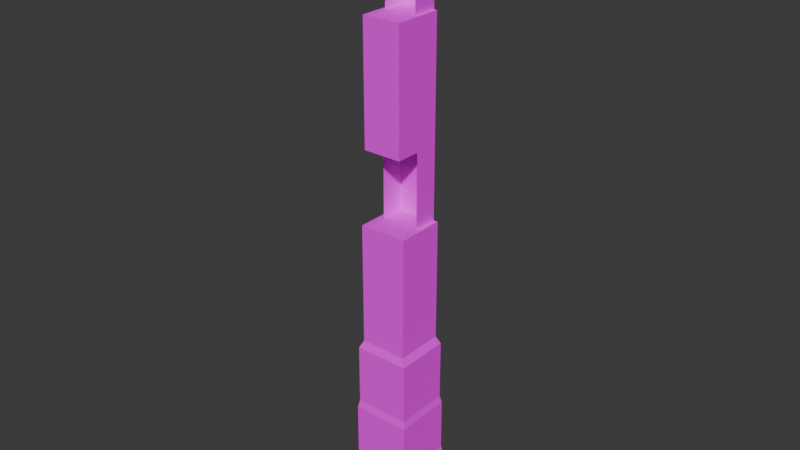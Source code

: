 # Source: Right_Piece_-_End.blend  (saved by Blender 5.1.30; exported with 4.5.12 LTS)
import bpy
from mathutils import Matrix  # noqa: F401  (used for matrix-valued properties, if any)

bpy.ops.wm.read_factory_settings(use_empty=True)
scene = bpy.context.scene
scene.name = 'Scene'

# ---- collections
col_collection = bpy.data.collections.new('Collection'); scene.collection.children.link(col_collection)

# ---- images (referenced by path relative to the original .blend; pixels are not part of the script)
import os
ASSET_DIR = os.environ.get("B2B_ASSET_DIR", "")  # directory of the original .blend (textures are referenced by path, not embedded)
HERE = os.path.dirname(os.path.abspath(__file__))  # packed textures are extracted next to this script under _unpacked/

def load_image(name, relpath, width, height, colorspace="sRGB"):
    """Load a texture the original file referenced (path relative to the .blend, or extracted next to this script)."""
    p = next((c for c in (os.path.join(HERE, relpath), os.path.join(ASSET_DIR, relpath)) if relpath and os.path.exists(c)), "")
    if p:
        img = bpy.data.images.load(p, check_existing=True)
        img.name = name
    else:  # same state as the original file: an image datablock whose file is absent (Cycles renders it pink)
        img = bpy.data.images.new(name, width, height)
        img.source = "FILE"
        img.filepath = "//" + (relpath or name)
    img.colorspace_settings.name = colorspace
    return img
img_brick_wall_2_png_001 = load_image('brick-wall-2.png.001', 'brick-wall-2.png', 1024, 1024, 'sRGB')

# ---- materials (node trees are filled in below, after node groups)
mat_stone_001 = bpy.data.materials.new('Stone.001')
mat_stone_001.alpha_threshold = 0.0
mat_stone_001.use_backface_culling_lightprobe_volume = False
mat_stone_001.roughness = 0.5
mat_stone_001.line_color = (0.0, 0.0, 0.0, 1.0)

# ---- material node trees
mat_stone_001.use_nodes = True; mat_stone_001.node_tree.nodes.clear()
_N = mat_stone_001.node_tree.nodes; _L = mat_stone_001.node_tree.links
n0 = _N.new('ShaderNodeOutputMaterial'); n0.name = 'Material Output'; n0.location = (200, 100)
n1 = _N.new('ShaderNodeBsdfPrincipled'); n1.name = 'Principled BSDF'; n1.location = (-200, 100)
n1.inputs[2].default_value = 1.0
n2 = _N.new('ShaderNodeTexImage'); n2.name = 'Image Texture'; n2.location = (-490, 80)
n2.image = img_brick_wall_2_png_001
_L.new(n1.outputs[0], n0.inputs[0])
_L.new(n2.outputs[0], n1.inputs[0])
n0.is_active_output = True

# ---- world
world_world = bpy.data.worlds.new('World'); scene.world = world_world
world_world.use_nodes = True; world_world.node_tree.nodes.clear()
_N = world_world.node_tree.nodes; _L = world_world.node_tree.links
n0 = _N.new('ShaderNodeOutputWorld'); n0.name = 'World Output'; n0.location = (200, 100)
n1 = _N.new('ShaderNodeBackground'); n1.name = 'Background'; n1.location = (-200, 100)
n1.inputs[0].default_value = (0.05088, 0.05088, 0.05088, 1.0)
_L.new(n1.outputs[0], n0.inputs[0])
n0.is_active_output = True
world_world.color = (0.05088, 0.05088, 0.05088)
world_world.sun_shadow_jitter_overblur = 0.0

# ---- meshes
me_circle_001 = bpy.data.meshes.new('Circle.001')
me_circle_001.from_pydata([(-20.0, 488.7, -0.627), (-20.0, 488.7, 0.627), (-20.0, 487.1, -0.627), (-20.0, 487.1, 0.627), (-24.87, 487.1, -0.627), (-24.87, 487.1, 0.627), (-32.7, 488.7, -0.5287), (-32.7, 488.7, 0.5287), (-32.7, 487.1, -0.5287), (-32.7, 487.1, 0.5287), (-37.58, 487.1, -0.5287), (-37.58, 487.1, 0.5287), (-39.81, 487.1, 0.5287), (-39.81, 487.1, -0.5287), (0.0, 485.1, -1.0), (-3.0, 485.1, -1.0), (0.0, 489.1, -1.0), (-3.0, 489.1, -1.0), (0.0, 485.1, 1.0), (-3.0, 485.1, 1.0), (0.0, 489.1, 1.0), (-3.0, 489.1, 1.0), (-3.5, 485.2, -0.9538), (-3.5, 489.0, -0.9538), (-3.5, 485.2, 0.9538), (-3.5, 489.0, 0.9538), (-7.0, 485.2, -0.9538), (-7.0, 489.0, -0.9538), (-7.0, 485.2, 0.9538), (-7.0, 489.0, 0.9538), (-7.5, 485.3, -0.9014), (-7.5, 488.9, -0.9014), (-7.5, 485.3, 0.9014), (-7.5, 488.9, 0.9014), (-11.5, 485.3, -0.9014), (-11.5, 488.9, -0.9014), (-11.5, 485.3, 0.9014), (-11.5, 488.9, 0.9014), (-12.0, 485.5, -0.7772), (-12.0, 488.7, -0.7772), (-12.0, 485.5, 0.7772), (-12.0, 488.7, 0.7772), (-20.0, 485.5, -0.7772), (-20.0, 488.7, -0.7772), (-20.0, 485.5, 0.7772), (-20.0, 488.7, 0.7772), (-24.87, 485.5, -0.627), (-24.87, 488.7, -0.627), (-24.87, 485.5, 0.627), (-24.87, 488.7, 0.627), (-32.7, 485.5, -0.627), (-32.7, 488.7, -0.627), (-32.7, 485.5, 0.627), (-32.7, 488.7, 0.627), (-24.87, 488.7, 0.627), (-24.87, 488.7, -0.627), (-37.58, 488.7, 0.5287), (-39.81, 488.7, -0.5287), (-37.58, 488.7, -0.5287), (-39.81, 488.7, 0.5287)], [], [(4, 5, 54, 55), (11, 56, 59, 12), (13, 12, 59, 57), (14, 15, 17, 16), (16, 17, 21, 20), (20, 21, 19, 18), (18, 19, 15, 14), (19, 21, 25, 24), (24, 25, 29, 28), (17, 15, 22, 23), (15, 19, 24, 22), (21, 17, 23, 25), (26, 28, 32, 30), (23, 22, 26, 27), (22, 24, 28, 26), (25, 23, 27, 29), (32, 33, 37, 36), (29, 27, 31, 33), (28, 29, 33, 32), (27, 26, 30, 31), (34, 36, 40, 38), (31, 30, 34, 35), (30, 32, 36, 34), (33, 31, 35, 37), (40, 41, 45, 44), (37, 35, 39, 41), (36, 37, 41, 40), (35, 34, 38, 39), (45, 43, 42, 44), (39, 38, 42, 43), (38, 40, 44, 42), (41, 39, 43, 45), (53, 51, 50, 52), (48, 49, 53, 52), (47, 46, 50, 51), (46, 48, 52, 50), (49, 47, 51, 53), (55, 0, 2, 4), (1, 0, 55, 54), (1, 54, 5, 3), (7, 56, 11, 9), (58, 6, 8, 10), (7, 6, 58, 56), (57, 58, 10, 13), (58, 57, 59, 56)])
_uv = me_circle_001.uv_layers.new(name='UVMap')
_uv.uv.foreach_set('vector', [-0.2389, 1.368, -0.2389, 1.191, -0.01885, 1.191, -0.01885, 1.368, -0.05788, 0.1543, 0.1283, 0.1543, 0.1283, 0.4215, -0.05788, 0.4215, -0.05856, 1.401, -0.05856, 1.274, 0.1277, 1.274, 0.1277, 1.401, 0.2109, -1.219, 0.2109, -0.7031, 0.806, -0.7031, 0.806, -1.219, 0.2109, -1.219, 0.2109, -0.7031, 0.806, -0.7031, 0.806, -1.219, 0.806, -1.219, 0.806, -0.7031, 0.2109, -0.7031, 0.2109, -1.219, 0.806, -1.219, 0.806, -0.7031, 0.2109, -0.7031, 0.2109, -1.219, 0.2109, -0.7031, 0.806, -0.7031, 0.7923, -0.6172, 0.2246, -0.6172, 0.2246, -0.6172, 0.7923, -0.6172, 0.7923, -0.0156, 0.2246, -0.0156, 0.806, -0.7031, 0.2109, -0.7031, 0.2246, -0.6172, 0.7923, -0.6172, 0.2109, -0.7031, 0.806, -0.7031, 0.7923, -0.6172, 0.2246, -0.6172, 0.806, -0.7031, 0.2109, -0.7031, 0.2246, -0.6172, 0.7923, -0.6172, 0.2246, -0.0156, 0.7923, -0.0156, 0.7767, 0.07034, 0.2402, 0.07034, 0.7923, -0.6172, 0.2246, -0.6172, 0.2246, -0.0156, 0.7923, -0.0156, 0.2246, -0.6172, 0.7923, -0.6172, 0.7923, -0.0156, 0.2246, -0.0156, 0.7923, -0.6172, 0.2246, -0.6172, 0.2246, -0.0156, 0.7923, -0.0156, 0.2402, 0.07034, 0.7767, 0.07034, 0.7767, 0.7579, 0.2402, 0.7579, 0.7923, -0.0156, 0.2246, -0.0156, 0.2402, 0.07034, 0.7767, 0.07034, 0.2246, -0.0156, 0.7923, -0.0156, 0.7767, 0.07034, 0.2402, 0.07034, 0.7923, -0.0156, 0.2246, -0.0156, 0.2402, 0.07034, 0.7767, 0.07034, 0.2402, 0.7579, 0.7767, 0.7579, 0.7397, 0.8438, 0.2772, 0.8438, 0.7767, 0.07034, 0.2402, 0.07034, 0.2402, 0.7579, 0.7767, 0.7579, 0.2402, 0.07034, 0.7767, 0.07034, 0.7767, 0.7579, 0.2402, 0.7579, 0.7767, 0.07034, 0.2402, 0.07034, 0.2402, 0.7579, 0.7767, 0.7579, 0.2772, 0.8438, 0.7397, 0.8438, 0.7397, 2.219, 0.2772, 2.219, 0.7767, 0.7579, 0.2402, 0.7579, 0.2772, 0.8438, 0.7397, 0.8438, 0.2402, 0.7579, 0.7767, 0.7579, 0.7397, 0.8438, 0.2772, 0.8438, 0.7767, 0.7579, 0.2402, 0.7579, 0.2772, 0.8438, 0.7397, 0.8438, 0.7397, 0.3254, 0.2772, 0.3254, 0.2772, 0.05825, 0.7397, 0.05825, 0.7397, 0.8438, 0.2772, 0.8438, 0.2772, 2.219, 0.7397, 2.219, 0.2772, 0.8438, 0.7397, 0.8438, 0.7397, 2.219, 0.2772, 2.219, 0.7397, 0.8438, 0.2772, 0.8438, 0.2772, 2.219, 0.7397, 2.219, 1.002, 0.0001836, 1.333, 0.0001836, 1.333, 0.1986, 1.002, 0.1986, -0.4853, 0.0001836, -0.07464, 0.0001836, -0.07464, 0.9998, -0.4853, 0.9998, -0.07385, 0.0001836, 0.3368, 0.0001836, 0.3368, 0.9998, -0.07385, 0.9998, 0.3376, 0.0001836, 0.6689, 0.0001836, 0.6689, 0.9998, 0.3376, 0.9998, 0.6697, 0.0001836, 1.001, 0.0001836, 1.001, 0.9998, 0.6697, 0.9998, 1.176, 1.19, 1.176, 0.5003, 1.396, 0.5003, 1.396, 1.19, -0.01885, -0.1903, 1.176, 0.5003, -0.01885, 1.368, -0.01885, 0.4997, -0.01885, -0.1903, -0.01885, 0.4997, -0.2389, 0.4997, -0.2389, -0.1903, 0.1283, -0.4296, 0.1283, 0.1543, -0.05788, 0.1543, -0.05788, -0.4296, 1.14, 1.006, 1.14, 0.4222, 1.326, 0.4222, 1.326, 1.006, 0.1283, -0.4296, 1.14, 0.4222, 1.14, 1.006, 0.1283, 0.1543, 1.14, 1.273, 1.14, 1.006, 1.326, 1.006, 1.326, 1.273, 1.14, 1.006, 1.14, 1.273, 0.1277, 1.274, 0.1283, 0.1543])
me_circle_001.materials.append(mat_stone_001)
me_circle_001.update()

# ---- objects
ob_circle_042 = bpy.data.objects.new('Circle.042', me_circle_001)

# ---- transforms, parenting, visibility, modifiers, constraints
ob_circle_042.location = (1.192e-07, -487.6, 0.0)
ob_circle_042.rotation_euler = (-0.0, 1.571, 0.0)
ob_circle_042.scale = (1.0, 1.0, 2.0)

# ---- collection membership
col_collection.objects.link(ob_circle_042)

# ---- scene / render settings (as saved in the file)
scene.frame_start = 1; scene.frame_end = 250; scene.frame_set(1)
scene.render.engine = 'BLENDER_EEVEE_NEXT'
scene.render.bake_bias = 0.0
scene.render.bake_samples = 0
scene.cycles.sampling_pattern = 'TABULATED_SOBOL'
scene.eevee.use_volume_custom_range = False
bpy.context.view_layer.update()

# ---- added for rendering (the .blend has no active camera and no usable light): camera, sun
cam_auto = bpy.data.cameras.new('AutoCamera')
cam_auto.lens = 50.0
cam_auto.sensor_width = 36.0
cam_auto.clip_end = 1000.0
ob_auto_camera = bpy.data.objects.new('AutoCamera', cam_auto)
scene.collection.objects.link(ob_auto_camera)
ob_auto_camera.location = (37.2019, -45.1422, 49.6658)
ob_auto_camera.rotation_euler = (1.09748, -7.21219e-08, 0.694738)
scene.camera = ob_auto_camera
light_auto_sun = bpy.data.lights.new('AutoSun', 'SUN')
light_auto_sun.energy = 3.0
light_auto_sun.angle = 0.0523599
ob_auto_sun = bpy.data.objects.new('AutoSun', light_auto_sun)
scene.collection.objects.link(ob_auto_sun)
ob_auto_sun.rotation_euler = (0.872665, 0.174533, 0.523599)
bpy.context.view_layer.update()
